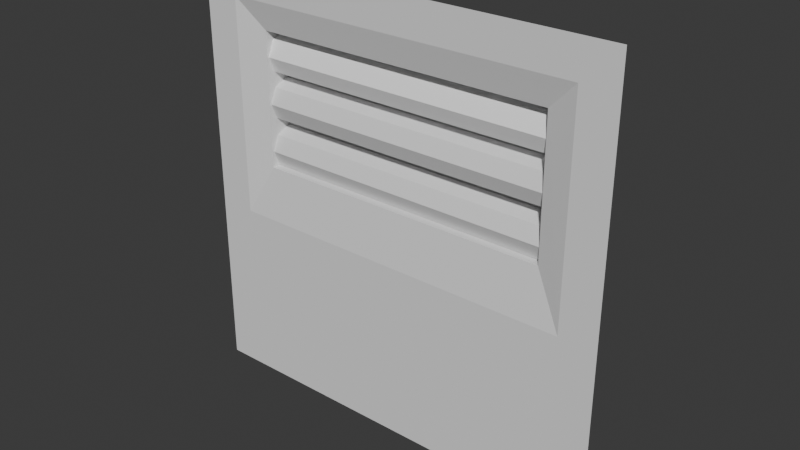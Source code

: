 # Source: SolidWall.01.blend  (saved by Blender 5.1.29; exported with 4.5.12 LTS)
import bpy
from mathutils import Matrix  # noqa: F401  (used for matrix-valued properties, if any)

bpy.ops.wm.read_factory_settings(use_empty=True)
scene = bpy.context.scene
scene.name = 'Scene'

# ---- materials (node trees are filled in below, after node groups)
mat_material = bpy.data.materials.new('Material')

# ---- material node trees
mat_material.use_nodes = True; mat_material.node_tree.nodes.clear()
_N = mat_material.node_tree.nodes; _L = mat_material.node_tree.links
n0 = _N.new('ShaderNodeBsdfPrincipled'); n0.name = 'Principled BSDF'; n0.location = (-200, 100)
n0.inputs[0].default_value = (1.0, 1.0, 1.0, 1.0)
n1 = _N.new('ShaderNodeOutputMaterial'); n1.name = 'Material Output'; n1.location = (200, 100)
_L.new(n0.outputs[0], n1.inputs[0])
n1.is_active_output = True

# ---- world
world_world = bpy.data.worlds.new('World'); scene.world = world_world
world_world.use_nodes = True; world_world.node_tree.nodes.clear()
_N = world_world.node_tree.nodes; _L = world_world.node_tree.links
n0 = _N.new('ShaderNodeOutputWorld'); n0.name = 'World Output'; n0.location = (200, 100)
n1 = _N.new('ShaderNodeBackground'); n1.name = 'Background'; n1.location = (-200, 100)
n1.inputs[0].default_value = (0.05088, 0.05088, 0.05088, 1.0)
_L.new(n1.outputs[0], n0.inputs[0])
n0.is_active_output = True
world_world.color = (0.05088, 0.05088, 0.05088)
world_world.sun_shadow_jitter_overblur = 0.0

# ---- meshes
me_cube_001 = bpy.data.meshes.new('Cube.001')
me_cube_001.from_pydata([(-0.5, -4.47e-08, 0.0), (-0.5, -4.47e-08, 1.0), (0.5, 4.47e-08, 0.0), (0.5, 4.47e-08, 1.0), (0.4172, 4.47e-08, 0.9172), (0.3503, 0.01917, 0.8503), (0.3503, 0.01917, 0.5365), (0.4145, 4.47e-08, 0.4162), (-0.3503, 0.01917, 0.5365), (-0.4145, -4.47e-08, 0.4162), (-0.4172, -4.47e-08, 0.9172), (-0.3503, 0.01917, 0.8503), (0.3503, 0.07616, 0.8503), (0.3503, 0.07616, 0.5365), (-0.3503, 0.07616, 0.5365), (-0.3503, 0.07616, 0.8503)], [], [(5, 6, 7, 4), (9, 7, 6, 8), (4, 10, 11, 5), (10, 9, 8, 11), (4, 7, 2, 3), (11, 8, 14, 15), (10, 4, 3, 1), (7, 9, 0, 2), (9, 10, 1, 0), (13, 12, 15, 14), (5, 11, 15, 12), (6, 5, 12, 13), (8, 6, 13, 14)])
_uv = me_cube_001.uv_layers.new(name='UVMap')
_uv.uv.foreach_set('vector', [0.5949, 0.5156, 0.4051, 0.5156, 0.375, 0.5, 0.625, 0.5, 0.375, 0.75, 0.375, 0.5, 0.4051, 0.5156, 0.4051, 0.7344, 0.625, 0.5, 0.625, 0.75, 0.5949, 0.7344, 0.5949, 0.5156, 0.625, 0.75, 0.375, 0.75, 0.4051, 0.7344, 0.5949, 0.7344, 0.625, 0.5, 0.375, 0.5, 0.375, 0.5, 0.625, 0.5, 0.5949, 0.7344, 0.4051, 0.7344, 0.4051, 0.7344, 0.5949, 0.7344, 0.625, 0.75, 0.625, 0.5, 0.625, 0.5, 0.625, 0.75, 0.375, 0.5, 0.375, 0.75, 0.375, 0.75, 0.375, 0.5, 0.375, 0.75, 0.625, 0.75, 0.625, 0.75, 0.375, 0.75, 0.4051, 0.5156, 0.5949, 0.5156, 0.5949, 0.7344, 0.4051, 0.7344, 0.5949, 0.5156, 0.5949, 0.7344, 0.5949, 0.7344, 0.5949, 0.5156, 0.4051, 0.5156, 0.5949, 0.5156, 0.5949, 0.5156, 0.4051, 0.5156, 0.4051, 0.7344, 0.4051, 0.5156, 0.4051, 0.5156, 0.4051, 0.7344])
me_cube_001.update()
me_cylinder = bpy.data.meshes.new('Cylinder')
me_cylinder.from_pydata([(-0.3714, 0.0, -0.05), (0.3714, 0.0, -0.05), (-0.3714, -0.03536, -0.03536), (0.3714, -0.03536, -0.03536), (-0.3714, -0.05, -2.98e-08), (0.3714, -0.05, 2.98e-08), (-0.3714, -0.03536, 0.03536), (0.3714, -0.03536, 0.03536), (-0.3714, 0.0, 0.05), (0.3714, 0.0, 0.05)], [], [(0, 1, 3, 2), (2, 3, 5, 4), (4, 5, 7, 6), (6, 7, 9, 8)])
_uv = me_cylinder.uv_layers.new(name='UVMap')
_uv.uv.foreach_set('vector', [0.75, 0.5, 0.75, 1.0, 0.625, 1.0, 0.625, 0.5, 0.625, 0.5, 0.625, 1.0, 0.5, 1.0, 0.5, 0.5, 0.5, 0.5, 0.5, 1.0, 0.375, 1.0, 0.375, 0.5, 0.375, 0.5, 0.375, 1.0, 0.25, 1.0, 0.25, 0.5])
me_cylinder.materials.append(mat_material)
me_cylinder.update()
me_cylinder_001 = bpy.data.meshes.new('Cylinder.001')
me_cylinder_001.from_pydata([(-0.3714, 0.0, -0.05), (0.3714, 0.0, -0.05), (-0.3714, -0.03536, -0.03536), (0.3714, -0.03536, -0.03536), (-0.3714, -0.05, -2.98e-08), (0.3714, -0.05, 2.98e-08), (-0.3714, -0.03536, 0.03536), (0.3714, -0.03536, 0.03536), (-0.3714, 0.0, 0.05), (0.3714, 0.0, 0.05)], [], [(0, 1, 3, 2), (2, 3, 5, 4), (4, 5, 7, 6), (6, 7, 9, 8)])
_uv = me_cylinder_001.uv_layers.new(name='UVMap')
_uv.uv.foreach_set('vector', [0.75, 0.5, 0.75, 1.0, 0.625, 1.0, 0.625, 0.5, 0.625, 0.5, 0.625, 1.0, 0.5, 1.0, 0.5, 0.5, 0.5, 0.5, 0.5, 1.0, 0.375, 1.0, 0.375, 0.5, 0.375, 0.5, 0.375, 1.0, 0.25, 1.0, 0.25, 0.5])
me_cylinder_001.update()
me_cylinder_002 = bpy.data.meshes.new('Cylinder.002')
me_cylinder_002.from_pydata([(-0.3714, 0.0, -0.05), (0.3714, 0.0, -0.05), (-0.3714, -0.03536, -0.03536), (0.3714, -0.03536, -0.03536), (-0.3714, -0.05, -2.98e-08), (0.3714, -0.05, 2.98e-08), (-0.3714, -0.03536, 0.03536), (0.3714, -0.03536, 0.03536), (-0.3714, 0.0, 0.05), (0.3714, 0.0, 0.05)], [], [(0, 1, 3, 2), (2, 3, 5, 4), (4, 5, 7, 6), (6, 7, 9, 8)])
_uv = me_cylinder_002.uv_layers.new(name='UVMap')
_uv.uv.foreach_set('vector', [0.75, 0.5, 0.75, 1.0, 0.625, 1.0, 0.625, 0.5, 0.625, 0.5, 0.625, 1.0, 0.5, 1.0, 0.5, 0.5, 0.5, 0.5, 0.5, 1.0, 0.375, 1.0, 0.375, 0.5, 0.375, 0.5, 0.375, 1.0, 0.25, 1.0, 0.25, 0.5])
me_cylinder_002.update()

# ---- objects
ob_wall = bpy.data.objects.new('Wall', me_cube_001)
ob_pipe_001 = bpy.data.objects.new('Pipe.001', me_cylinder)
ob_pipe_002 = bpy.data.objects.new('Pipe.002', me_cylinder_001)
ob_pipe_003 = bpy.data.objects.new('Pipe.003', me_cylinder_002)

# ---- transforms, parenting, visibility, modifiers, constraints
ob_wall.location = (0.0, 0.0, 0.0)
ob_pipe_001.location = (0.0, 0.07335, 0.7905)
ob_pipe_002.location = (0.0, 0.07335, 0.6839)
ob_pipe_003.location = (0.0, 0.07335, 0.5734)

# ---- collection membership
scene.collection.objects.link(ob_wall)
scene.collection.objects.link(ob_pipe_001)
scene.collection.objects.link(ob_pipe_002)
scene.collection.objects.link(ob_pipe_003)

# ---- scene / render settings (as saved in the file)
scene.frame_start = 1; scene.frame_end = 250; scene.frame_set(1)
scene.render.engine = 'BLENDER_EEVEE_NEXT'
scene.render.bake_bias = 0.0
scene.render.bake_samples = 0
scene.cycles.sampling_pattern = 'TABULATED_SOBOL'
scene.eevee.use_volume_custom_range = False
bpy.context.view_layer.update()

# ---- added for rendering (the .blend has no active camera and no usable light): camera, sun
cam_auto = bpy.data.cameras.new('AutoCamera')
cam_auto.lens = 50.0
cam_auto.sensor_width = 36.0
cam_auto.clip_end = 1000.0
ob_auto_camera = bpy.data.objects.new('AutoCamera', cam_auto)
scene.collection.objects.link(ob_auto_camera)
ob_auto_camera.location = (1.31036, -1.53435, 1.54829)
ob_auto_camera.rotation_euler = (1.09748, -7.21219e-08, 0.694738)
scene.camera = ob_auto_camera
light_auto_sun = bpy.data.lights.new('AutoSun', 'SUN')
light_auto_sun.energy = 3.0
light_auto_sun.angle = 0.0523599
ob_auto_sun = bpy.data.objects.new('AutoSun', light_auto_sun)
scene.collection.objects.link(ob_auto_sun)
ob_auto_sun.rotation_euler = (0.872665, 0.174533, 0.523599)
bpy.context.view_layer.update()
